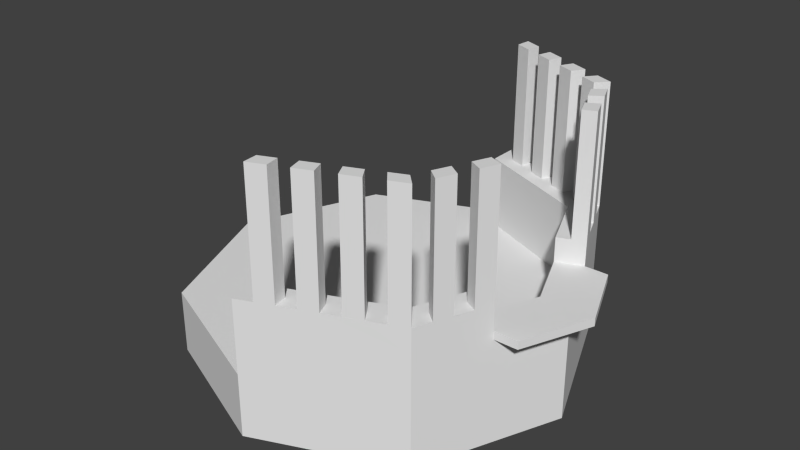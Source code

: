 # Source: FoodCage.blend  (saved by Blender 2.75.0; exported with 4.5.12 LTS)
import bpy
from mathutils import Matrix  # noqa: F401  (used for matrix-valued properties, if any)

bpy.ops.wm.read_factory_settings(use_empty=True)
scene = bpy.context.scene
scene.name = 'Scene'

# ---- collections
col_collection_1 = bpy.data.collections.new('Collection 1'); scene.collection.children.link(col_collection_1)

# ---- world
world_world = bpy.data.worlds.new('World'); scene.world = world_world
world_world.color = (0.05088, 0.05088, 0.05088)
world_world.use_sun_shadow = False
world_world.sun_shadow_jitter_overblur = 0.0
world_world.cycles.sampling_method = 'MANUAL'
world_world.cycles.sample_map_resolution = 256

# ---- meshes
me_cylinder = bpy.data.meshes.new('Cylinder')
me_cylinder.from_pydata([(3.31e-08, 1.635, -0.2761), (4.118e-08, 1.384, 0.253), (1.156, 1.156, -0.2761), (0.9786, 0.9786, 0.253), (1.635, -7.618e-08, -0.2761), (1.384, -6.405e-08, 0.253), (1.156, -1.156, -0.2761), (0.9786, -0.9786, 0.253), (-1.098e-07, -1.635, -0.2761), (-6.937e-08, -1.384, 0.253), (-1.156, -1.156, -0.2761), (-0.9786, -0.9786, 0.253), (-1.635, 1.476e-08, -0.2761), (-1.384, 1.881e-08, 0.253), (-1.156, 1.156, -0.2761), (-0.9786, 0.9786, 0.253), (1.156, 1.156, 0.253), (3.31e-08, 1.635, 0.253), (1.635, -7.618e-08, 0.253), (1.156, -1.156, 0.253), (-1.098e-07, -1.635, 0.253), (-1.156, -1.156, 0.253), (-1.635, 1.476e-08, 0.253), (-1.156, 1.156, 0.253), (1.156, 1.156, 0.6579), (3.31e-08, 1.635, 0.6579), (1.635, -7.618e-08, 0.6579), (1.156, -1.156, 0.6579), (-1.098e-07, -1.635, 0.6579), (0.9786, 0.9786, 0.6579), (4.118e-08, 1.384, 0.6579), (1.384, -6.405e-08, 0.6579), (0.9786, -0.9786, 0.6579), (-6.937e-08, -1.384, 0.6579), (1.395, -0.5779, -0.2761), (1.395, -0.5779, 0.253), (1.181, -0.4893, 0.253), (1.395, -0.5779, 0.6579), (1.181, -0.4893, 0.6579), (1.395, 0.5779, -0.2761), (1.395, 0.5779, 0.253), (1.181, 0.4893, 0.253), (1.395, 0.5779, 0.6579), (1.181, 0.4893, 0.6579), (1.156, 1.156, 0.8634), (3.31e-08, 1.635, 0.8634), (1.395, 0.5779, 0.8634), (-1.098e-07, -1.635, 0.8634), (1.156, -1.156, 0.8634), (0.9786, 0.9786, 0.8634), (4.118e-08, 1.384, 0.8634), (1.181, 0.4893, 0.8634), (-6.937e-08, -1.384, 0.8634), (0.9786, -0.9786, 0.8634), (1.395, -0.5779, 0.8634), (1.181, -0.4893, 0.8634), (1.635, -7.618e-08, 0.5922), (1.156, 1.156, 0.5922), (3.31e-08, 1.635, 0.5922), (1.156, -1.156, 0.5922), (1.384, -6.405e-08, 0.5922), (0.9786, 0.9786, 0.5922), (4.118e-08, 1.384, 0.5922), (-1.098e-07, -1.635, 0.5922), (-6.937e-08, -1.384, 0.5922), (0.9786, -0.9786, 0.5922), (1.181, -0.4893, 0.5922), (1.395, -0.5779, 0.5922), (1.395, 0.5779, 0.5922), (1.181, 0.4893, 0.5922), (1.831, -7.935e-08, 0.5922), (1.831, -7.935e-08, 0.6579), (1.592, -0.5779, 0.6579), (1.592, -0.5779, 0.5922), (1.592, 0.5779, 0.6579), (1.592, 0.5779, 0.5922), (0.5779, 1.395, 0.8634), (1.276, 0.8669, 0.8634), (0.5779, -1.395, 0.8634), (0.4893, 1.181, 0.8634), (1.08, 0.7339, 0.8634), (0.4893, -1.181, 0.8634), (3.714e-08, 1.509, 0.8634), (1.067, 1.067, 0.8634), (1.067, -1.067, 0.8634), (-8.959e-08, -1.509, 0.8634), (1.276, -0.8669, 0.8634), (1.08, -0.7339, 0.8634), (1.288, -0.5336, 0.8634), (1.288, 0.5336, 0.8634), (1.178, 0.8004, 0.8634), (0.5336, -1.288, 0.8634), (1.178, -0.8004, 0.8634), (0.5336, 1.288, 0.8634), (0.8669, 1.276, 0.8634), (0.7339, 1.08, 0.8634), (0.8004, 1.178, 0.8634), (0.289, 1.515, 0.8634), (0.2446, 1.283, 0.8634), (0.2668, 1.399, 0.8634), (0.8669, -1.276, 0.8634), (0.7339, -1.08, 0.8634), (0.8004, -1.178, 0.8634), (0.289, -1.515, 0.8634), (0.2446, -1.283, 0.8634), (0.2668, -1.399, 0.8634), (0.1445, -1.575, 0.8634), (0.1223, -1.333, 0.8634), (0.1334, -1.454, 0.8634), (0.4334, -1.455, 0.8634), (0.367, -1.232, 0.8634), (0.4002, -1.343, 0.8634), (0.7224, -1.335, 0.8634), (0.6116, -1.131, 0.8634), (0.667, -1.233, 0.8634), (1.011, -1.216, 0.8634), (0.8562, -1.029, 0.8634), (0.9338, -1.122, 0.8634), (1.216, -1.011, 0.8634), (1.029, -0.8562, 0.8634), (1.122, -0.9338, 0.8634), (1.335, -0.7224, 0.8634), (1.131, -0.6116, 0.8634), (1.233, -0.667, 0.8634), (1.335, 0.7224, 0.8634), (1.131, 0.6116, 0.8634), (1.233, 0.667, 0.8634), (1.216, 1.011, 0.8634), (1.029, 0.8562, 0.8634), (1.122, 0.9338, 0.8634), (1.011, 1.216, 0.8634), (0.8562, 1.029, 0.8634), (0.9338, 1.122, 0.8634), (0.7224, 1.335, 0.8634), (0.6116, 1.131, 0.8634), (0.667, 1.233, 0.8634), (0.4334, 1.455, 0.8634), (0.367, 1.232, 0.8634), (0.4002, 1.343, 0.8634), (0.1445, 1.575, 0.8634), (0.1223, 1.333, 0.8634), (0.1334, 1.454, 0.8634), (1.011, -1.216, 1.88), (1.156, -1.156, 1.88), (1.067, 1.067, 1.88), (1.156, 1.156, 1.88), (1.067, -1.067, 1.88), (1.335, -0.7224, 1.88), (1.395, -0.5779, 1.88), (1.288, -0.5336, 1.88), (1.288, 0.5336, 1.88), (1.395, 0.5779, 1.88), (0.4334, -1.455, 1.88), (0.5779, -1.395, 1.88), (1.216, -1.011, 1.88), (1.276, -0.8669, 1.88), (1.178, 0.8004, 1.88), (1.276, 0.8669, 1.88), (0.5336, -1.288, 1.88), (0.9338, -1.122, 1.88), (0.4002, -1.343, 1.88), (1.178, -0.8004, 1.88), (1.233, -0.667, 1.88), (1.122, -0.9338, 1.88), (0.5336, 1.288, 1.88), (0.5779, 1.395, 1.88), (0.8004, 1.178, 1.88), (0.8669, 1.276, 1.88), (0.2668, 1.399, 1.88), (0.289, 1.515, 1.88), (0.7224, -1.335, 1.88), (0.8669, -1.276, 1.88), (0.667, -1.233, 1.88), (0.8004, -1.178, 1.88), (0.1445, -1.575, 1.88), (0.289, -1.515, 1.88), (0.1334, -1.454, 1.88), (0.2668, -1.399, 1.88), (1.335, 0.7224, 1.88), (1.233, 0.667, 1.88), (1.216, 1.011, 1.88), (1.122, 0.9338, 1.88), (1.011, 1.216, 1.88), (0.9338, 1.122, 1.88), (0.7224, 1.335, 1.88), (0.667, 1.233, 1.88), (0.4334, 1.455, 1.88), (0.4002, 1.343, 1.88), (0.1445, 1.575, 1.88), (0.1334, 1.454, 1.88)], [], [(0, 17, 16, 2), (39, 40, 18, 4), (34, 35, 19, 6), (6, 19, 20, 8), (8, 20, 21, 10), (10, 21, 22, 12), (3, 1, 15, 13, 11, 9, 7, 36, 5, 41), (14, 23, 17, 0), (12, 22, 23, 14), (0, 2, 39, 4, 34, 6, 8, 10, 12, 14), (58, 62, 30, 25), (69, 60, 31, 43), (56, 68, 75, 70), (57, 58, 25, 24), (9, 11, 21, 20), (11, 13, 22, 21), (13, 15, 23, 22), (15, 1, 17, 23), (28, 27, 48, 115, 100, 112, 78, 109, 103, 106, 47), (43, 31, 26, 42), (27, 37, 54, 121, 86, 118, 48), (37, 38, 55, 88, 54), (68, 57, 24, 42), (64, 63, 28, 33), (66, 65, 32, 38), (65, 64, 33, 32), (62, 61, 29, 30), (63, 59, 27, 28), (60, 66, 38, 31), (31, 38, 37, 26), (59, 67, 37, 27), (4, 18, 35, 34), (26, 37, 72, 71), (33, 28, 47, 85, 52), (61, 69, 43, 29), (2, 16, 40, 39), (138, 93, 164, 187), (120, 84, 48, 118), (108, 85, 47, 106), (91, 111, 160, 158), (24, 25, 45, 139, 97, 136, 76, 133, 94, 130, 44), (38, 32, 53, 119, 87, 122, 55), (32, 33, 52, 107, 104, 110, 81, 113, 101, 116, 53), (30, 29, 49, 131, 95, 134, 79, 137, 98, 140, 50), (43, 42, 46, 89, 51), (42, 24, 44, 127, 77, 124, 46), (25, 30, 50, 82, 45), (29, 43, 51, 125, 80, 128, 49), (3, 41, 69, 61), (18, 40, 68, 56), (19, 35, 67, 59), (5, 36, 66, 60), (20, 19, 59, 63), (1, 3, 61, 62), (7, 9, 64, 65), (36, 7, 65, 66), (9, 20, 63, 64), (40, 16, 57, 68), (16, 17, 58, 57), (35, 18, 56, 67), (41, 5, 60, 69), (17, 1, 62, 58), (73, 70, 71, 72), (70, 75, 74, 71), (37, 67, 73, 72), (68, 42, 74, 75), (67, 56, 70, 73), (42, 26, 71, 74), (96, 94, 167, 166), (128, 80, 90, 129), (125, 51, 89, 126), (114, 91, 78, 112), (113, 81, 91, 114), (107, 52, 85, 108), (123, 92, 86, 121), (122, 87, 92, 123), (119, 53, 84, 120), (120, 118, 154, 163), (137, 79, 93, 138), (131, 49, 83, 132), (134, 95, 96, 135), (105, 108, 176, 177), (140, 98, 99, 141), (84, 117, 159, 146), (116, 101, 102, 117), (117, 102, 100, 115), (110, 104, 105, 111), (111, 105, 103, 109), (104, 107, 108, 105), (129, 90, 156, 181), (76, 136, 186, 165), (81, 110, 111, 91), (101, 113, 114, 102), (115, 48, 143, 142), (106, 103, 175, 174), (53, 116, 117, 84), (87, 119, 120, 92), (78, 91, 158, 153), (55, 122, 123, 88), (77, 127, 180, 157), (80, 125, 126, 90), (90, 126, 124, 77), (49, 128, 129, 83), (83, 129, 127, 44), (95, 131, 132, 96), (96, 132, 130, 94), (93, 135, 133, 76), (79, 134, 135, 93), (98, 137, 138, 99), (99, 138, 136, 97), (82, 141, 139, 45), (50, 140, 141, 82), (183, 144, 145, 182), (179, 150, 151, 178), (181, 156, 157, 180), (187, 164, 165, 186), (185, 166, 167, 184), (189, 168, 169, 188), (177, 176, 174, 175), (158, 160, 152, 153), (173, 172, 170, 171), (146, 159, 142, 143), (161, 163, 154, 155), (149, 162, 147, 148), (127, 129, 181, 180), (86, 92, 161, 155), (103, 105, 177, 175), (44, 130, 182, 145), (118, 86, 155, 154), (83, 44, 145, 144), (136, 138, 187, 186), (114, 112, 170, 172), (88, 123, 162, 149), (48, 84, 146, 143), (97, 139, 188, 169), (132, 83, 144, 183), (92, 120, 163, 161), (123, 121, 147, 162), (99, 97, 169, 168), (93, 76, 165, 164), (46, 124, 178, 151), (121, 54, 148, 147), (141, 99, 168, 189), (112, 100, 171, 170), (130, 132, 183, 182), (108, 106, 174, 176), (90, 77, 157, 156), (139, 141, 189, 188), (117, 115, 142, 159), (94, 133, 184, 167), (126, 89, 150, 179), (54, 88, 149, 148), (102, 114, 172, 173), (109, 78, 153, 152), (89, 46, 151, 150), (135, 96, 166, 185), (124, 126, 179, 178), (100, 102, 173, 171), (133, 135, 185, 184), (111, 109, 152, 160)])
_uv = me_cylinder.uv_layers.new(name='UVMap')
_uv.uv.foreach_set('vector', [0.5, 0.362, 0.5, 0.6265, 1.078, 0.6265, 1.078, 0.362, 0.789, 0.362, 0.789, 0.6265, 0.5, 0.6265, 0.5, 0.362, 0.211, 0.362, 0.211, 0.6265, -0.07792, 0.6265, -0.07792, 0.362, 0.07792, 0.362, 0.07792, 0.6265, -0.5, 0.6265, -0.5, 0.362, 0.5, 0.362, 0.5, 0.6265, -0.07792, 0.6265, -0.07792, 0.362, 0.9221, 0.362, 0.9221, 0.6265, 1.5, 0.6265, 1.5, 0.362, 0.4186, 0.9261, 0.3972, 0.8152, 0.4172, 0.702, 0.4675, 0.6539, 0.5182, 0.7004, 0.5389, 0.8133, 0.518, 0.9251, 0.4931, 0.9482, 0.4684, 0.9712, 0.4435, 0.9486, 0.9221, 0.362, 0.9221, 0.6265, 1.5, 0.6265, 1.5, 0.362, 0.5, 0.362, 0.5, 0.6265, 1.078, 0.6265, 1.078, 0.362, 0.5, 0.3173, 1.078, 0.07792, 1.198, -0.211, 1.317, -0.5, 1.198, -0.789, 1.078, -1.078, 0.5, -1.317, -0.07792, -1.078, -0.3173, -0.5, -0.07792, 0.07792, 0.3173, 0.7961, 0.192, 0.7961, 0.192, 0.8289, 0.3173, 0.8289, 0.7446, 0.7961, 0.5, 0.7961, 0.5, 0.8289, 0.7446, 0.8289, 0.3173, 0.5, 0.1976, 0.789, 0.2958, 0.789, 0.4155, 0.5, 0.07792, 0.7961, -0.5, 0.7961, -0.5, 0.8289, 0.07792, 0.8289, 0.5389, 0.8133, 0.5182, 0.7004, 0.5274, 0.6795, 0.5518, 0.8131, 0.5182, 0.7004, 0.4675, 0.6539, 0.4674, 0.6244, 0.5274, 0.6795, 0.4675, 0.6539, 0.4172, 0.702, 0.4079, 0.6815, 0.4674, 0.6244, 0.4172, 0.702, 0.3972, 0.8152, 0.3844, 0.8153, 0.4079, 0.6815, 0.5, 0.8289, 1.078, 0.8289, 1.078, 0.9317, 1.006, 0.9317, 0.9334, 0.9317, 0.8612, 0.9317, 0.789, 0.9317, 0.7167, 0.9317, 0.6445, 0.9317, 0.5722, 0.9317, 0.5, 0.9317, 0.859, 0.8828, 0.4952, 0.6378, 0.4952, 0.3346, 0.925, 0.6241, 0.9221, 0.8289, 1.211, 0.8289, 1.211, 0.9317, 1.139, 0.9317, 1.067, 0.9317, 0.9943, 0.9317, 0.9221, 0.9317, 0.1976, 0.8289, 0.09062, 0.8289, 0.09062, 0.9317, 0.1441, 0.9317, 0.1976, 0.9317, 0.789, 0.7961, 1.078, 0.7961, 1.078, 0.8289, 0.789, 0.8289, 0.808, 0.7961, 0.6827, 0.7961, 0.6827, 0.8289, 0.808, 0.8289, 0.2554, 0.7961, 0.01072, 0.7961, 0.01072, 0.8289, 0.2554, 0.8289, 0.9893, 0.7961, 0.5, 0.7961, 0.5, 0.8289, 0.9893, 0.8289, 0.5, 0.7961, 0.9893, 0.7961, 0.9893, 0.8289, 0.5, 0.8289, 0.5, 0.7961, 1.078, 0.7961, 1.078, 0.8289, 0.5, 0.8289, 0.5, 0.7961, 0.2554, 0.7961, 0.2554, 0.8289, 0.5, 0.8289, 0.4952, 0.6378, 0.1314, 0.8828, 0.0655, 0.6241, 0.4952, 0.3346, 0.9221, 0.7961, 1.211, 0.7961, 1.211, 0.8289, 0.9221, 0.8289, 0.5, 0.362, 0.5, 0.6265, 0.211, 0.6265, 0.211, 0.362, 0.4952, 0.3346, 0.0655, 0.6241, 0.0655, 0.3867, 0.4952, 0.09724, 0.808, 0.8289, 0.6827, 0.8289, 0.6827, 0.9317, 0.7454, 0.9317, 0.808, 0.9317, 0.9893, 0.7961, 0.7446, 0.7961, 0.7446, 0.8289, 0.9893, 0.8289, 0.07792, 0.362, 0.07792, 0.6265, -0.211, 0.6265, -0.211, 0.362, 0.6532, 0.2567, 0.7199, 0.2567, 0.7199, 0.7653, 0.6532, 0.7653, 0.06123, 0.0331, 0.0336, -0.0336, 0.07792, -0.07792, 0.1078, -0.00568, 0.5667, 0.773, 0.5, 0.7454, 0.5, 0.6827, 0.5722, 0.7126, 0.7199, 0.2567, 0.6532, 0.2567, 0.6532, 0.7653, 0.7199, 0.7653, 0.07792, 0.8289, -0.5, 0.8289, -0.5, 0.9317, -0.4278, 0.9317, -0.3555, 0.9317, -0.2833, 0.9317, -0.211, 0.9317, -0.1388, 0.9317, -0.06656, 0.9317, 0.00568, 0.9317, 0.07792, 0.9317, 0.2554, 0.8289, 0.01072, 0.8289, 0.01072, 0.9317, 0.07188, 0.9317, 0.133, 0.9317, 0.1942, 0.9317, 0.2554, 0.9317, 0.9893, 0.8289, 0.5, 0.8289, 0.5, 0.9317, 0.5612, 0.9317, 0.6223, 0.9317, 0.6835, 0.9317, 0.7446, 0.9317, 0.8058, 0.9317, 0.867, 0.9317, 0.9281, 0.9317, 0.9893, 0.9317, 0.5, 0.8289, 0.9893, 0.8289, 0.9893, 0.9317, 0.9281, 0.9317, 0.867, 0.9317, 0.8058, 0.9317, 0.7446, 0.9317, 0.6835, 0.9317, 0.6223, 0.9317, 0.5612, 0.9317, 0.5, 0.9317, 0.09062, 0.8289, 0.1976, 0.8289, 0.1976, 0.9317, 0.1441, 0.9317, 0.09062, 0.9317, 0.789, 0.8289, 1.078, 0.8289, 1.078, 0.9317, 1.006, 0.9317, 0.9334, 0.9317, 0.8612, 0.9317, 0.789, 0.9317, 0.3173, 0.8289, 0.192, 0.8289, 0.192, 0.9317, 0.2546, 0.9317, 0.3173, 0.9317, 0.9893, 0.8289, 0.7446, 0.8289, 0.7446, 0.9317, 0.8058, 0.9317, 0.867, 0.9317, 0.9281, 0.9317, 0.9893, 0.9317, 0.9893, 0.6265, 0.7446, 0.6265, 0.7446, 0.7961, 0.9893, 0.7961, 0.5, 0.6265, 0.789, 0.6265, 0.789, 0.7961, 0.5, 0.7961, 0.9221, 0.6265, 1.211, 0.6265, 1.211, 0.7961, 0.9221, 0.7961, 0.5, 0.6265, 0.2554, 0.6265, 0.2554, 0.7961, 0.5, 0.7961, 0.5, 0.6265, 1.078, 0.6265, 1.078, 0.7961, 0.5, 0.7961, 0.5, 0.6265, 0.9893, 0.6265, 0.9893, 0.7961, 0.5, 0.7961, 0.9893, 0.6265, 0.5, 0.6265, 0.5, 0.7961, 0.9893, 0.7961, 0.2554, 0.6265, 0.01072, 0.6265, 0.01072, 0.7961, 0.2554, 0.7961, 0.808, 0.6265, 0.6827, 0.6265, 0.6827, 0.7961, 0.808, 0.7961, 0.789, 0.6265, 1.078, 0.6265, 1.078, 0.7961, 0.789, 0.7961, 0.07792, 0.6265, -0.5, 0.6265, -0.5, 0.7961, 0.07792, 0.7961, 0.211, 0.6265, 0.5, 0.6265, 0.5, 0.7961, 0.211, 0.7961, 0.7446, 0.6265, 0.5, 0.6265, 0.5, 0.7961, 0.7446, 0.7961, 0.3173, 0.6265, 0.192, 0.6265, 0.192, 0.7961, 0.3173, 0.7961, 0.211, 0.7961, 0.5, 0.7961, 0.5, 0.8289, 0.211, 0.8289, 0.5, 0.7961, 0.789, 0.7961, 0.789, 0.8289, 0.5, 0.8289, 0.1976, 0.8289, 0.1976, 0.7961, 0.2958, 0.7961, 0.2958, 0.8289, 0.1976, 0.7961, 0.1976, 0.8289, 0.2958, 0.8289, 0.2958, 0.7961, 0.1976, 0.211, 0.3173, 0.5, 0.4155, 0.5, 0.2958, 0.211, 0.925, 0.6241, 0.4952, 0.3346, 0.4952, 0.09724, 0.925, 0.3867, 0.08886, 0.9317, 0.1378, 0.9317, 0.1378, 1.44, 0.08886, 1.44, 0.01462, 0.9281, 0.03995, 0.867, 0.08886, 0.9002, 0.06123, 0.9669, 0.06529, 0.8058, 0.09062, 0.7446, 0.1441, 0.7668, 0.1165, 0.8335, 0.8335, 0.8835, 0.7668, 0.8559, 0.789, 0.8024, 0.8612, 0.8323, 0.8058, 0.9347, 0.7446, 0.9094, 0.7668, 0.8559, 0.8335, 0.8835, 0.5612, 0.8334, 0.5, 0.808, 0.5, 0.7454, 0.5667, 0.773, 0.1165, 0.1665, 0.08886, 0.0998, 0.1378, 0.06656, 0.1677, 0.1388, 0.06529, 0.1942, 0.03995, 0.133, 0.08886, 0.0998, 0.1165, 0.1665, 0.01462, 0.07188, -0.01072, 0.01072, 0.0336, -0.0336, 0.06123, 0.0331, 0.01436, 0.2567, 0.06097, 0.2567, 0.06097, 0.7653, 0.01436, 0.7653, 0.6835, 0.116, 0.7446, 0.09062, 0.7668, 0.1441, 0.7001, 0.1717, 0.9281, 0.01462, 0.9893, -0.01072, 1.034, 0.0336, 0.9669, 0.06123, 0.8058, 0.06529, 0.867, 0.03995, 0.9002, 0.08886, 0.8335, 0.1165, 0.5865, 0.2567, 0.5198, 0.2567, 0.5198, 0.7653, 0.5865, 0.7653, 0.5612, 0.1666, 0.6223, 0.1413, 0.6334, 0.1994, 0.5667, 0.227, -0.01327, 0.2567, -0.07997, 0.2567, -0.07997, 0.7653, -0.01327, 0.7653, 0.9281, 0.9854, 0.867, 0.96, 0.9002, 0.9111, 0.9669, 0.9388, 0.9669, 0.9388, 0.9002, 0.9111, 0.9334, 0.8622, 1.006, 0.8922, 0.6835, 0.884, 0.6223, 0.8587, 0.6334, 0.8006, 0.7001, 0.8283, 0.7001, 0.8283, 0.6334, 0.8006, 0.6445, 0.7425, 0.7167, 0.7725, 0.6223, 0.8587, 0.5612, 0.8334, 0.5667, 0.773, 0.6334, 0.8006, 0.92, 0.2567, 0.8533, 0.2567, 0.8533, 0.7653, 0.92, 0.7653, 0.7421, 0.2567, 0.6698, 0.2567, 0.6698, 0.7653, 0.7421, 0.7653, 0.7446, 0.9094, 0.6835, 0.884, 0.7001, 0.8283, 0.7668, 0.8559, 0.867, 0.96, 0.8058, 0.9347, 0.8335, 0.8835, 0.9002, 0.9111, -0.0412, 0.2567, 0.03104, 0.2567, 0.03104, 0.7653, -0.0412, 0.7653, 0.5254, 0.2567, 0.5976, 0.2567, 0.5976, 0.7653, 0.5254, 0.7653, 0.9893, 0.01072, 0.9281, -0.01462, 0.9669, -0.06123, 1.034, -0.0336, 0.03995, 0.133, 0.01462, 0.07188, 0.06123, 0.0331, 0.08886, 0.0998, 0.7555, 0.2567, 0.809, 0.2567, 0.809, 0.7653, 0.7555, 0.7653, 0.09062, 0.2554, 0.06529, 0.1942, 0.1165, 0.1665, 0.1441, 0.2332, 0.8866, 0.2567, 0.9588, 0.2567, 0.9588, 0.7653, 0.8866, 0.7653, 0.03995, 0.867, 0.06529, 0.8058, 0.1165, 0.8335, 0.08886, 0.9002, 0.08886, 0.9002, 0.1165, 0.8335, 0.1677, 0.8612, 0.1378, 0.9334, 0.9893, 0.9893, 1.015, 0.9281, 1.061, 0.9669, 1.034, 1.034, 0.0336, 0.0336, 0.06123, -0.0331, 0.1078, 0.00568, 0.07792, 0.07792, 0.867, 0.03995, 0.9281, 0.01462, 0.9669, 0.06123, 0.9002, 0.08886, 0.9002, 0.08886, 0.9669, 0.06123, 1.006, 0.1078, 0.9334, 0.1378, 0.7668, 0.1441, 0.8335, 0.1165, 0.8612, 0.1677, 0.789, 0.1976, 0.7446, 0.09062, 0.8058, 0.06529, 0.8335, 0.1165, 0.7668, 0.1441, 0.6223, 0.1413, 0.6835, 0.116, 0.7001, 0.1717, 0.6334, 0.1994, 0.6334, 0.1994, 0.7001, 0.1717, 0.7167, 0.2275, 0.6445, 0.2575, 0.5, 0.2546, 0.5667, 0.227, 0.5722, 0.2874, 0.5, 0.3173, 0.5, 0.192, 0.5612, 0.1666, 0.5667, 0.227, 0.5, 0.2546, 0.92, -0.6137, 0.9867, -0.6414, 1.031, -0.597, 0.9588, -0.5671, 0.06961, 0.1585, 0.09724, 0.09183, 0.1507, 0.114, 0.1208, 0.1862, 0.01436, 0.2919, 0.04198, 0.2252, 0.09089, 0.2585, 0.06097, 0.3307, 0.6532, -0.5032, 0.7199, -0.5309, 0.7421, -0.4774, 0.6698, -0.4474, 0.7866, -0.5585, 0.8533, -0.5861, 0.8866, -0.5372, 0.8143, -0.5073, 0.5667, 0.227, 0.6334, 0.1994, 0.6445, 0.2575, 0.5722, 0.2874, 0.6334, 0.8006, 0.5667, 0.773, 0.5722, 0.7126, 0.6445, 0.7425, 0.7668, 0.8559, 0.7001, 0.8283, 0.7167, 0.7725, 0.789, 0.8024, 0.8533, 0.2362, 0.7866, 0.2085, 0.8143, 0.1573, 0.8866, 0.1873, 0.0336, 0.9664, -0.0331, 0.9388, 0.00568, 0.8922, 0.07792, 0.9221, 0.04198, -0.5752, 0.01436, -0.6419, 0.06097, -0.6806, 0.09089, -0.6084, 0.09724, -0.4418, 0.06961, -0.5085, 0.1208, -0.5362, 0.1507, -0.4639, 0.06097, 0.2567, 0.01436, 0.2567, 0.01436, 0.7653, 0.06097, 0.7653, 0.09089, 0.2567, 0.04198, 0.2567, 0.04198, 0.7653, 0.09089, 0.7653, 0.6957, 0.2567, 0.7538, 0.2567, 0.7538, 0.7653, 0.6957, 0.7653, 0.03104, 0.2567, -0.0412, 0.2567, -0.0412, 0.7653, 0.03104, 0.7653, 0.9474, 0.2567, 1.02, 0.2567, 1.02, 0.7653, 0.9474, 0.7653, -0.01327, 0.2567, 0.03104, 0.2567, 0.03104, 0.7653, -0.01327, 0.7653, 0.1807, 0.2567, 0.1249, 0.2567, 0.1249, 0.7653, 0.1807, 0.7653, 0.8366, 0.2567, 0.7854, 0.2567, 0.7854, 0.7653, 0.8366, 0.7653, 0.1863, 0.2567, 0.1196, 0.2567, 0.1196, 0.7653, 0.1863, 0.7653, 0.03104, 0.2567, -0.01327, 0.2567, -0.01327, 0.7653, 0.03104, 0.7653, 0.5976, 0.2567, 0.5254, 0.2567, 0.5254, 0.7653, 0.5976, 0.7653, 0.92, 0.2567, 0.9867, 0.2567, 0.9867, 0.7653, 0.92, 0.7653, 0.05292, 0.2567, -0.01378, 0.2567, -0.01378, 0.7653, 0.05292, 0.7653, 0.06961, 0.2567, 0.1208, 0.2567, 0.1208, 0.7653, 0.06961, 0.7653, 0.1525, 0.2567, 0.2106, 0.2567, 0.2106, 0.7653, 0.1525, 0.7653, 0.09724, 0.2567, 0.1507, 0.2567, 0.1507, 0.7653, 0.09724, 0.7653, 0.7421, 0.2567, 0.8143, 0.2567, 0.8143, 0.7653, 0.7421, 0.7653, 0.09193, 0.2567, 0.1642, 0.2567, 0.1642, 0.7653, 0.09193, 0.7653, 0.5198, 0.2567, 0.5865, 0.2567, 0.5865, 0.7653, 0.5198, 0.7653, 0.8143, 0.2567, 0.8866, 0.2567, 0.8866, 0.7653, 0.8143, 0.7653, 0.06097, 0.2567, 0.01436, 0.2567, 0.01436, 0.7653, 0.06097, 0.7653, 0.7261, 0.2567, 0.6657, 0.2567, 0.6657, 0.7653, 0.7261, 0.7653, 0.04198, 0.2567, 0.09089, 0.2567, 0.09089, 0.7653, 0.04198, 0.7653, 0.2405, 0.2567, 0.1801, 0.2567, 0.1801, 0.7653, 0.2405, 0.7653, 0.8919, 0.2567, 0.8453, 0.2567, 0.8453, 0.7653, 0.8919, 0.7653, 0.8866, 0.2567, 0.8143, 0.2567, 0.8143, 0.7653, 0.8866, 0.7653, 0.7866, 0.2567, 0.7199, 0.2567, 0.7199, 0.7653, 0.7866, 0.7653, 0.1507, 0.2567, 0.09724, 0.2567, 0.09724, 0.7653, 0.1507, 0.7653, 0.8533, 0.2567, 0.7866, 0.2567, 0.7866, 0.7653, 0.8533, 0.7653, 0.6698, 0.2567, 0.7421, 0.2567, 0.7421, 0.7653, 0.6698, 0.7653, 0.09724, 0.2567, 0.1507, 0.2567, 0.1507, 0.7653, 0.09724, 0.7653, 0.7866, 0.2567, 0.8533, 0.2567, 0.8533, 0.7653, 0.7866, 0.7653, 0.1208, 0.2567, 0.06961, 0.2567, 0.06961, 0.7653, 0.1208, 0.7653, 0.8154, 0.2567, 0.8643, 0.2567, 0.8643, 0.7653, 0.8154, 0.7653, 0.1208, 0.2567, 0.06961, 0.2567, 0.06961, 0.7653, 0.1208, 0.7653, 0.7814, 0.2567, 0.7256, 0.2567, 0.7256, 0.7653, 0.7814, 0.7653])
me_cylinder.use_remesh_preserve_volume = False
me_cylinder.use_remesh_preserve_attributes = False
me_cylinder.use_mirror_vertex_groups = False
me_cylinder.update()

# ---- objects
ob_cylinder = bpy.data.objects.new('Cylinder', me_cylinder)

# ---- transforms, parenting, visibility, modifiers, constraints
ob_cylinder.location = (0.0, 0.0, 0.0)
ob_cylinder.lineart.crease_threshold = 0.0

# ---- collection membership
col_collection_1.objects.link(ob_cylinder)

# ---- scene / render settings (as saved in the file)
scene.frame_start = 1; scene.frame_end = 250; scene.frame_set(1)
scene.render.engine = 'BLENDER_EEVEE_NEXT'
scene.render.resolution_percentage = 50
scene.render.dither_intensity = 0.0
scene.cycles.use_denoising = False
scene.cycles.samples = 10
scene.cycles.sampling_pattern = 'TABULATED_SOBOL'
scene.cycles.light_sampling_threshold = 0.0
scene.cycles.use_adaptive_sampling = False
scene.cycles.use_light_tree = False
scene.cycles.blur_glossy = 0.0
scene.cycles.pixel_filter_type = 'GAUSSIAN'
scene.cycles.sample_clamp_indirect = 0.0
scene.view_settings.view_transform = 'Standard'
bpy.context.view_layer.update()

# ---- added for rendering (the .blend has no active camera and no usable light): camera, sun
cam_auto = bpy.data.cameras.new('AutoCamera')
cam_auto.lens = 50.0
cam_auto.sensor_width = 36.0
cam_auto.clip_end = 1000.0
ob_auto_camera = bpy.data.objects.new('AutoCamera', cam_auto)
scene.collection.objects.link(ob_auto_camera)
ob_auto_camera.location = (4.93669, -5.80624, 4.67302)
ob_auto_camera.rotation_euler = (1.09748, -7.21219e-08, 0.694738)
scene.camera = ob_auto_camera
light_auto_sun = bpy.data.lights.new('AutoSun', 'SUN')
light_auto_sun.energy = 3.0
light_auto_sun.angle = 0.0523599
ob_auto_sun = bpy.data.objects.new('AutoSun', light_auto_sun)
scene.collection.objects.link(ob_auto_sun)
ob_auto_sun.rotation_euler = (0.872665, 0.174533, 0.523599)
bpy.context.view_layer.update()
